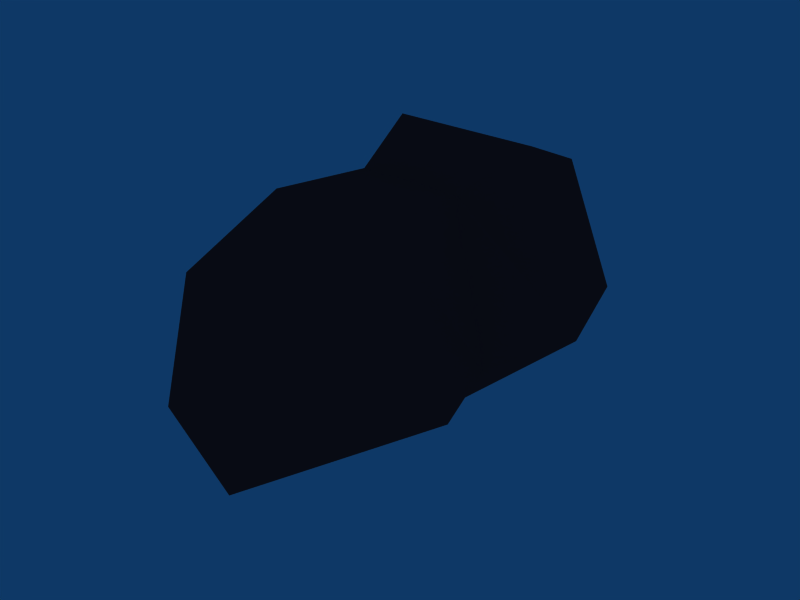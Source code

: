 # Source: cyborg_right_upper_arm.blend  (saved by Blender 2.45.0; exported with 4.5.12 LTS)
import bpy
from mathutils import Matrix  # noqa: F401  (used for matrix-valued properties, if any)

bpy.ops.wm.read_factory_settings(use_empty=True)
scene = bpy.context.scene
scene.name = 'Scene'

# ---- collections
col_collection_1 = bpy.data.collections.new('Collection 1'); scene.collection.children.link(col_collection_1)

# ---- materials (node trees are filled in below, after node groups)
mat_material__1 = bpy.data.materials.new('Material #1')
mat_material__1.alpha_threshold = 0.0
mat_material__1.diffuse_color = (0.5373, 0.1961, 0.1961, 1.0)
mat_material__1.roughness = 0.5
mat_material__1.line_color = (0.0, 0.0, 0.0, 1.0)

# ---- material node trees

# ---- world
world_world = bpy.data.worlds.new('World'); scene.world = world_world
world_world.color = (0.05656, 0.2208, 0.4)
world_world.use_sun_shadow = False
world_world.sun_shadow_jitter_overblur = 0.0
world_world.cycles.sampling_method = 'MANUAL'
world_world.cycles.sample_map_resolution = 256

# ---- meshes
me_r_arm_lowe_material = bpy.data.meshes.new('R_arm_lowe_Material #')
me_r_arm_lowe_material.from_pydata([(-0.02026, -0.1605, -0.004709), (-0.06371, -0.121, -0.01416), (-0.03731, -0.1273, 0.05388), (0.02979, -0.1472, 0.05389), (0.05772, -0.1564, -0.004168), (-0.004092, -0.1391, -0.0652), (-0.07071, -0.007234, -0.01994), (-0.03631, 0.01053, 0.07174), (0.03248, 0.01053, 0.07174), (0.06688, -0.007234, -0.01994), (-0.0001487, -0.02144, -0.0906), (-0.08791, 0.05866, -0.02178), (-0.04846, 0.06062, 0.0906), (0.04765, 0.06062, 0.0906), (0.08791, 0.05866, -0.02178), (-0.07071, 0.1306, -0.0196), (-0.03631, 0.1318, 0.05973), (0.03248, 0.1318, 0.05973), (0.06688, 0.1306, -0.0196), (-0.001912, 0.1296, -0.08149), (-0.001912, 0.1605, -0.0302), (-0.07952, -0.06053, -0.02253), (-0.03921, -0.05871, 0.0789), (0.04079, -0.05871, 0.0789), (0.08308, -0.06053, -0.02253), (-0.004092, -0.1391, -0.0652), (0.02979, -0.1472, 0.05389), (-0.0001487, -0.02144, -0.0906), (-0.0001487, -0.02144, -0.0906), (-0.001912, 0.1296, -0.08149), (-0.001912, 0.1296, -0.08149), (0.03248, 0.1318, 0.05973), (0.03248, 0.1318, 0.05973), (0.06688, 0.1306, -0.0196), (0.06688, 0.1306, -0.0196), (-0.001912, 0.1296, -0.08149), (-0.001912, 0.1296, -0.08149), (0.02979, -0.1472, 0.05389), (0.02979, -0.1472, 0.05389), (0.02979, -0.1472, 0.05389), (0.05772, -0.1564, -0.004168), (-0.0001487, -0.02144, -0.0906), (-0.004092, -0.1391, -0.0652), (-0.0001487, -0.02144, -0.0906), (0.05772, -0.1564, -0.004168), (-0.004092, -0.1391, -0.0652), (-0.004092, -0.1391, -0.0652), (-0.004092, -0.1391, -0.0652)], [], [(0, 2, 1), (0, 3, 2), (0, 4, 3), (0, 5, 4), (0, 1, 25), (21, 22, 7), (22, 23, 8), (23, 26, 24), (10, 21, 6), (6, 12, 11), (6, 7, 12), (7, 13, 12), (7, 8, 13), (8, 14, 13), (8, 9, 14), (9, 27, 14), (10, 6, 11), (11, 16, 15), (11, 12, 16), (12, 17, 16), (12, 13, 17), (13, 18, 17), (13, 14, 18), (14, 19, 18), (14, 28, 19), (10, 11, 29), (30, 11, 15), (20, 15, 16), (20, 16, 31), (20, 32, 33), (20, 34, 35), (20, 36, 15), (21, 7, 6), (21, 2, 22), (1, 2, 21), (22, 8, 7), (22, 37, 23), (2, 38, 22), (23, 9, 8), (9, 23, 24), (39, 40, 24), (24, 41, 9), (24, 42, 43), (44, 45, 24), (10, 46, 21), (47, 1, 21)])
_uv = me_r_arm_lowe_material.uv_layers.new(name='UVTex')
_uv.uv.foreach_set('vector', [0.2275, 0.5696, 0.2584, 0.569, 0.2584, 0.6195, 0.2275, 0.5696, 0.2584, 0.5145, 0.2584, 0.569, 0.2275, 0.5696, 0.2584, 0.4605, 0.2584, 0.5145, 0.2275, 0.5696, 0.2584, 0.4204, 0.2584, 0.4605, 0.2275, 0.5696, 0.2584, 0.6195, 0.2584, 0.6633, 0.3128, 0.6187, 0.3095, 0.5653, 0.354, 0.5664, 0.3095, 0.5653, 0.315, 0.5179, 0.3518, 0.5171, 0.315, 0.5179, 0.2584, 0.5149, 0.315, 0.4629, 0.3451, 0.6645, 0.3128, 0.6187, 0.3451, 0.6245, 0.3451, 0.6245, 0.3943, 0.5641, 0.3911, 0.6177, 0.3451, 0.6245, 0.354, 0.5664, 0.3943, 0.5641, 0.354, 0.5664, 0.3932, 0.5176, 0.3943, 0.5641, 0.354, 0.5664, 0.3518, 0.5171, 0.3932, 0.5176, 0.3518, 0.5171, 0.3932, 0.4637, 0.3932, 0.5176, 0.3518, 0.5171, 0.3483, 0.4563, 0.3932, 0.4637, 0.3483, 0.4563, 0.3363, 0.4199, 0.3932, 0.4637, 0.3451, 0.6645, 0.3451, 0.6245, 0.3911, 0.6177, 0.3911, 0.6177, 0.4459, 0.5664, 0.4459, 0.6245, 0.3911, 0.6177, 0.3943, 0.5641, 0.4459, 0.5664, 0.3943, 0.5641, 0.4459, 0.5171, 0.4459, 0.5664, 0.3943, 0.5641, 0.3932, 0.5176, 0.4459, 0.5171, 0.3932, 0.5176, 0.4459, 0.4563, 0.4459, 0.5171, 0.3932, 0.5176, 0.3932, 0.4637, 0.4459, 0.4563, 0.3932, 0.4637, 0.4459, 0.4199, 0.4459, 0.4563, 0.3932, 0.4637, 0.3363, 0.4199, 0.4459, 0.4199, 0.3451, 0.6645, 0.3911, 0.6177, 0.4459, 0.6645, 0.4459, 0.6645, 0.3911, 0.6177, 0.4459, 0.6245, 0.4863, 0.5657, 0.4459, 0.6245, 0.4459, 0.5664, 0.4863, 0.5657, 0.4459, 0.5664, 0.4459, 0.5167, 0.4863, 0.5657, 0.4459, 0.5167, 0.4459, 0.4559, 0.4863, 0.5657, 0.4459, 0.4559, 0.4459, 0.4195, 0.4863, 0.5657, 0.4459, 0.6645, 0.4459, 0.6245, 0.3128, 0.6187, 0.354, 0.5664, 0.3451, 0.6245, 0.3128, 0.6187, 0.2584, 0.569, 0.3095, 0.5653, 0.2584, 0.6195, 0.2584, 0.569, 0.3128, 0.6187, 0.3095, 0.5653, 0.3518, 0.5171, 0.354, 0.5664, 0.3095, 0.5653, 0.2584, 0.5149, 0.315, 0.5179, 0.2584, 0.569, 0.2584, 0.5149, 0.3095, 0.5653, 0.315, 0.5179, 0.3483, 0.4563, 0.3518, 0.5171, 0.3483, 0.4563, 0.315, 0.5179, 0.315, 0.4629, 0.2584, 0.5149, 0.2584, 0.4609, 0.315, 0.4629, 0.315, 0.4629, 0.3363, 0.4199, 0.3483, 0.4563, 0.315, 0.4629, 0.2584, 0.4208, 0.3363, 0.4199, 0.2584, 0.4609, 0.2584, 0.4208, 0.315, 0.4629, 0.3451, 0.6645, 0.2584, 0.6633, 0.3128, 0.6187, 0.2584, 0.6633, 0.2584, 0.6195, 0.3128, 0.6187])
me_r_arm_lowe_material.materials.append(mat_material__1)
me_r_arm_lowe_material.use_remesh_preserve_volume = False
me_r_arm_lowe_material.use_remesh_preserve_attributes = False
me_r_arm_lowe_material.use_mirror_vertex_groups = False
me_r_arm_lowe_material.update()

# ---- objects
ob_r_arm_lowe_material = bpy.data.objects.new('R_arm_lowe_Material #', me_r_arm_lowe_material)

# ---- transforms, parenting, visibility, modifiers, constraints
ob_r_arm_lowe_material.location = (0.0, 0.0, 0.0)
ob_r_arm_lowe_material.lock_rotations_4d = False
ob_r_arm_lowe_material.empty_display_type = 'ARROWS'
ob_r_arm_lowe_material.color = (0.0, 0.0, 0.0, 1.0)
ob_r_arm_lowe_material.lineart.crease_threshold = 0.0

# ---- collection membership
col_collection_1.objects.link(ob_r_arm_lowe_material)

# ---- scene / render settings (as saved in the file)
scene.frame_start = 1; scene.frame_end = 250; scene.frame_set(1)
scene.render.engine = 'BLENDER_EEVEE_NEXT'
scene.render.image_settings.file_format = 'JPEG'
scene.render.image_settings.color_mode = 'RGB'
scene.render.image_settings.compression = 90
scene.render.resolution_x = 800
scene.render.resolution_y = 600
scene.render.pixel_aspect_x = 100.0
scene.render.pixel_aspect_y = 100.0
scene.render.fps = 25
scene.render.dither_intensity = 0.0
scene.render.use_compositing = False
scene.render.use_sequencer = False
scene.render.bake_margin = 2
scene.render.bake_bias = 0.0
scene.render.use_stamp_time = False
scene.render.use_stamp_date = False
scene.render.use_stamp_frame = False
scene.render.use_stamp_camera = False
scene.render.use_stamp_scene = False
scene.render.use_stamp_filename = False
scene.render.use_stamp_render_time = False
scene.render.stamp_font_size = 0
scene.cycles.use_denoising = False
scene.cycles.samples = 10
scene.cycles.sampling_pattern = 'TABULATED_SOBOL'
scene.cycles.light_sampling_threshold = 0.0
scene.cycles.use_adaptive_sampling = False
scene.cycles.use_light_tree = False
scene.cycles.blur_glossy = 0.0
scene.cycles.volume_bounces = 1
scene.cycles.pixel_filter_type = 'GAUSSIAN'
scene.cycles.sample_clamp_indirect = 0.0
scene.view_settings.view_transform = 'Raw'
bpy.context.view_layer.update()

# ---- added for rendering (the .blend has no active camera): camera
cam_auto = bpy.data.cameras.new('AutoCamera')
cam_auto.lens = 50.0
cam_auto.sensor_width = 36.0
cam_auto.clip_end = 1000.0
ob_auto_camera = bpy.data.objects.new('AutoCamera', cam_auto)
scene.collection.objects.link(ob_auto_camera)
ob_auto_camera.location = (0.37786, -0.453432, 0.302288)
ob_auto_camera.rotation_euler = (1.09748, -7.21219e-08, 0.694738)
scene.camera = ob_auto_camera
bpy.context.view_layer.update()
